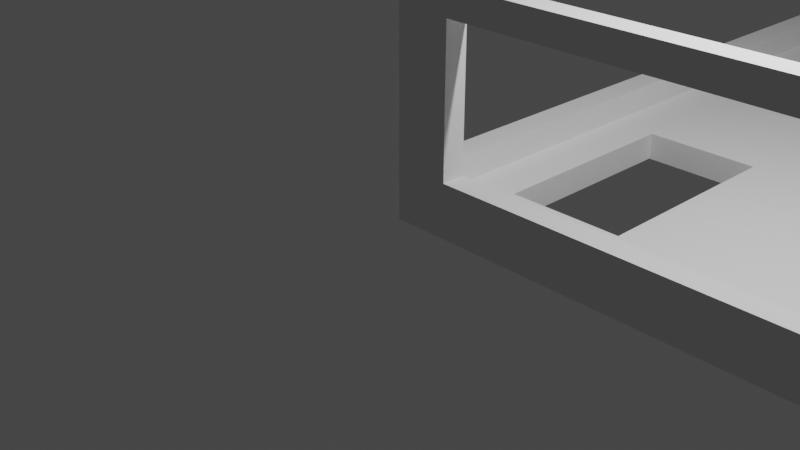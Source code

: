 # Source: cajoncascada.blend  (saved by Blender 3.5.10; exported with 4.5.12 LTS)
import bpy
from mathutils import Matrix  # noqa: F401  (used for matrix-valued properties, if any)

bpy.ops.wm.read_factory_settings(use_empty=True)
scene = bpy.context.scene
scene.name = 'Scene'

# ---- collections
col_collection = bpy.data.collections.new('Collection'); scene.collection.children.link(col_collection)

# ---- world
world_world = bpy.data.worlds.new('World'); scene.world = world_world
world_world.use_nodes = True; world_world.node_tree.nodes.clear()
_N = world_world.node_tree.nodes; _L = world_world.node_tree.links
n0 = _N.new('ShaderNodeOutputWorld'); n0.name = 'World Output'; n0.location = (300, 300)
n1 = _N.new('ShaderNodeBackground'); n1.name = 'Background'; n1.location = (10, 300)
n1.inputs[0].default_value = (0.05088, 0.05088, 0.05088, 1.0)
_L.new(n1.outputs[0], n0.inputs[0])
n0.is_active_output = True
world_world.color = (0.05088, 0.05088, 0.05088)
world_world.use_sun_shadow = False
world_world.sun_shadow_jitter_overblur = 0.0

# ---- cameras
cam_camera = bpy.data.cameras.new('Camera')
cam_camera.clip_end = 100.0
cam_camera.ortho_scale = 7.314

# ---- lights
light_light = bpy.data.lights.new('Light', 'POINT')
light_light.transmission_factor = 0.0
light_light.energy = 1000.0
light_light.shadow_soft_size = 0.1
light_light.shadow_maximum_resolution = 0.006
light_light.use_absolute_resolution = True

# ---- meshes
me_cube_002 = bpy.data.meshes.new('Cube.002')
me_cube_002.from_pydata([(-1.0, -0.8791, -0.4098), (-0.943, -0.8791, 1.202), (-1.0, 1.539, -0.4098), (-0.943, 1.539, 1.202), (0.94, -0.8791, -0.4098), (0.883, -0.8791, 1.202), (0.94, 1.539, -0.4098), (0.883, 1.539, 1.202), (-1.0, -0.8791, 1.202), (-1.0, 1.539, 1.202), (0.94, 1.539, 1.202), (0.94, -0.8791, 1.202), (-0.943, -0.8791, -0.4098), (-0.943, 1.539, -0.4098), (0.883, 1.539, -0.4098), (0.883, -0.8791, -0.4098), (-0.8771, -0.947, 1.202), (-0.8771, 1.607, 1.202), (-0.8771, -0.947, -0.4098), (-0.8771, 1.607, -0.4098), (-0.8771, 1.66, -0.4098), (-0.8771, -1.0, -0.4098), (-0.8771, -1.0, 1.202), (-0.8771, 1.66, 1.202), (0.8209, 1.607, 1.202), (0.8209, -0.947, 1.202), (0.8209, 1.607, -0.4098), (0.8209, -0.947, -0.4098), (0.8209, 1.66, 1.202), (0.8209, 1.66, -0.4098), (0.8209, -1.0, -0.4098), (0.8209, -1.0, 1.202), (-0.943, 1.607, 1.5), (0.883, 1.607, 1.5), (-0.836, 1.5, -0.7), (0.776, 1.5, -0.7), (-1.0, 1.66, 1.5), (-0.836, 1.5, -1.0), (0.776, 1.5, -1.0), (0.94, 1.66, 1.5), (0.883, -0.947, 1.5), (-0.943, -0.947, 1.5), (0.776, -0.84, -0.7), (-0.836, -0.84, -0.7), (-0.836, -0.84, -1.0), (-1.0, -1.0, 1.5), (0.94, -1.0, 1.5), (0.776, -0.84, -1.0), (-0.943, -0.947, -0.7), (-0.943, 1.607, -0.7), (0.883, 1.607, -0.7), (0.883, -0.947, -0.7), (-1.0, 1.66, -1.0), (-1.0, -1.0, -1.0), (0.94, 1.66, -1.0), (0.94, -1.0, -1.0), (0.94, -0.372, -1.0), (0.94, 0.02219, -1.0), (0.94, 0.6286, -1.0), (0.94, 1.032, -1.0), (0.883, 1.032, -0.7), (0.883, 0.6286, -0.7), (0.883, 0.02219, -0.7), (0.883, -0.372, -0.7), (0.883, 1.032, -0.4098), (0.883, 0.6286, -0.4098), (0.883, 0.02219, -0.4098), (0.883, -0.372, -0.4098), (0.94, -0.372, -0.4098), (0.94, 0.02219, -0.4098), (0.94, 0.6286, -0.4098), (0.94, 1.032, -0.4098), (0.776, 1.032, -0.7), (0.776, 0.6286, -0.7), (0.776, 0.02219, -0.7), (0.776, -0.372, -0.7), (0.776, -0.372, -1.0), (0.776, 0.02219, -1.0), (0.776, 0.6286, -1.0), (0.776, 1.032, -1.0), (-1.0, 1.032, -1.0), (-1.0, 0.6286, -1.0), (-1.0, 0.02219, -1.0), (-1.0, -0.372, -1.0), (-0.943, -0.372, -0.7), (-0.943, 0.02219, -0.7), (-0.943, 0.6286, -0.7), (-0.943, 1.032, -0.7), (-0.943, -0.372, -0.4098), (-0.943, 0.02219, -0.4098), (-0.943, 0.6286, -0.4098), (-0.943, 1.032, -0.4098), (-1.0, 1.032, -0.4098), (-1.0, 0.6286, -0.4098), (-1.0, 0.02219, -0.4098), (-1.0, -0.372, -0.4098), (-0.836, -0.372, -0.7), (-0.836, 0.02219, -0.7), (-0.836, 0.6286, -0.7), (-0.836, 1.032, -0.7), (-0.836, 1.032, -1.0), (-0.836, 0.6286, -1.0), (-0.836, 0.02219, -1.0), (-0.836, -0.372, -1.0), (-0.5806, -1.0, -1.0), (-0.2072, -1.0, -1.0), (0.1902, -1.0, -1.0), (0.5732, -1.0, -1.0), (0.5732, -0.947, -0.7), (0.1902, -0.947, -0.7), (-0.2072, -0.947, -0.7), (-0.5806, -0.947, -0.7), (0.5732, -0.947, -0.4098), (0.1902, -0.947, -0.4098), (-0.2072, -0.947, -0.4098), (-0.5806, -0.947, -0.4098), (-0.5806, -1.0, -0.4098), (-0.2072, -1.0, -0.4098), (0.1902, -1.0, -0.4098), (0.5732, -1.0, -0.4098), (0.5732, -0.84, -0.7), (0.1902, -0.84, -0.7), (-0.2072, -0.84, -0.7), (-0.5806, -0.84, -0.7), (-0.5806, -0.84, -1.0), (-0.2072, -0.84, -1.0), (0.1902, -0.84, -1.0), (0.5732, -0.84, -1.0), (0.5732, 1.66, -1.0), (0.2092, 1.66, -1.0), (-0.2072, 1.66, -1.0), (-0.5806, 1.66, -1.0), (-0.5806, 1.607, -0.7), (-0.2072, 1.607, -0.7), (0.2092, 1.607, -0.7), (0.5732, 1.607, -0.7), (-0.5806, 1.607, -0.4098), (-0.2072, 1.607, -0.4098), (0.2092, 1.607, -0.4098), (0.5732, 1.607, -0.4098), (0.5732, 1.66, -0.4098), (0.2092, 1.66, -0.4098), (-0.2072, 1.66, -0.4098), (-0.5806, 1.66, -0.4098), (-0.5806, 1.5, -0.7), (-0.2072, 1.5, -0.7), (0.2092, 1.5, -0.7), (0.5732, 1.5, -0.7), (0.5732, 1.5, -1.0), (0.2092, 1.5, -1.0), (-0.2072, 1.5, -1.0), (-0.5806, 1.5, -1.0), (-0.5806, 1.032, -0.7), (-0.2072, 1.032, -0.7), (0.2092, 1.032, -0.7), (0.5732, 1.032, -0.7), (0.5732, 1.032, -1.0), (0.2092, 1.032, -1.0), (-0.2072, 1.032, -1.0), (-0.5806, 1.032, -1.0), (0.5732, -0.372, -0.7), (0.1902, -0.372, -0.7), (-0.2072, -0.372, -0.7), (-0.5806, -0.372, -0.7), (-0.5806, -0.372, -1.0), (-0.2072, -0.372, -1.0), (0.1902, -0.372, -1.0), (0.5732, -0.372, -1.0)], [], [(16, 22, 21, 18), (16, 25, 31, 22), (27, 30, 31, 25), (67, 15, 4, 68), (99, 100, 37, 34), (14, 6, 10, 7), (41, 32, 36, 45), (32, 33, 39, 36), (33, 40, 46, 39), (40, 41, 45, 46), (147, 148, 38, 35), (5, 7, 10, 11), (115, 18, 21, 116), (15, 5, 11, 4), (1, 3, 32, 41), (88, 12, 48, 84), (12, 1, 41, 48), (3, 13, 49, 32), (92, 2, 52, 80), (8, 0, 53, 45), (9, 8, 45, 36), (2, 9, 36, 52), (7, 5, 40, 33), (64, 14, 50, 60), (5, 15, 51, 40), (14, 7, 33, 50), (10, 6, 54, 39), (68, 4, 55, 56), (11, 10, 39, 46), (4, 11, 46, 55), (17, 24, 33, 32), (136, 19, 49, 132), (19, 17, 32, 49), (24, 26, 50, 33), (23, 20, 52, 36), (140, 29, 54, 128), (28, 23, 36, 39), (29, 28, 39, 54), (25, 16, 41, 40), (112, 27, 51, 108), (27, 25, 40, 51), (16, 18, 48, 41), (21, 22, 45, 53), (31, 30, 55, 46), (116, 21, 53, 104), (22, 31, 46, 45), (1, 12, 0, 8), (3, 1, 8, 9), (13, 3, 9, 2), (91, 13, 2, 92), (19, 20, 23, 17), (24, 17, 23, 28), (26, 24, 28, 29), (139, 26, 29, 140), (99, 34, 49, 87), (147, 35, 50, 135), (75, 42, 51, 63), (123, 43, 48, 111), (103, 44, 53, 83), (151, 37, 52, 131), (79, 38, 54, 59), (127, 47, 55, 107), (123, 124, 44, 43), (75, 76, 47, 42), (35, 38, 79, 72), (73, 78, 77, 74), (47, 76, 56, 55), (76, 77, 57, 56), (77, 78, 58, 57), (78, 79, 59, 58), (35, 72, 60, 50), (72, 73, 61, 60), (73, 74, 62, 61), (74, 75, 63, 62), (6, 71, 59, 54), (71, 70, 58, 59), (70, 69, 57, 58), (69, 68, 56, 57), (15, 67, 63, 51), (67, 66, 62, 63), (66, 65, 61, 62), (65, 64, 60, 61), (14, 64, 71, 6), (64, 65, 70, 71), (65, 66, 69, 70), (66, 67, 68, 69), (37, 100, 80, 52), (100, 101, 81, 80), (101, 102, 82, 81), (102, 103, 83, 82), (43, 96, 84, 48), (96, 97, 85, 84), (97, 98, 86, 85), (98, 99, 87, 86), (12, 88, 95, 0), (88, 89, 94, 95), (89, 90, 93, 94), (90, 91, 92, 93), (0, 95, 83, 53), (95, 94, 82, 83), (94, 93, 81, 82), (93, 92, 80, 81), (13, 91, 87, 49), (91, 90, 86, 87), (90, 89, 85, 86), (89, 88, 84, 85), (43, 44, 103, 96), (97, 102, 101, 98), (101, 78, 73, 98), (72, 99, 98, 73), (100, 99, 72, 79), (101, 100, 79, 78), (77, 102, 97, 74), (103, 102, 77, 76), (76, 75, 96, 103), (97, 96, 75, 74), (42, 47, 127, 120), (126, 121, 161, 166), (121, 126, 125, 122), (124, 123, 163, 164), (44, 124, 104, 53), (124, 125, 105, 104), (125, 126, 106, 105), (126, 127, 107, 106), (42, 120, 108, 51), (120, 121, 109, 108), (121, 122, 110, 109), (122, 123, 111, 110), (30, 119, 107, 55), (119, 118, 106, 107), (118, 117, 105, 106), (117, 116, 104, 105), (18, 115, 111, 48), (115, 114, 110, 111), (114, 113, 109, 110), (113, 112, 108, 109), (27, 112, 119, 30), (112, 113, 118, 119), (113, 114, 117, 118), (114, 115, 116, 117), (38, 148, 128, 54), (148, 149, 129, 128), (149, 150, 130, 129), (150, 151, 131, 130), (34, 144, 132, 49), (144, 145, 133, 132), (145, 146, 134, 133), (146, 147, 135, 134), (19, 136, 143, 20), (136, 137, 142, 143), (137, 138, 141, 142), (138, 139, 140, 141), (20, 143, 131, 52), (143, 142, 130, 131), (142, 141, 129, 130), (141, 140, 128, 129), (26, 139, 135, 50), (139, 138, 134, 135), (138, 137, 133, 134), (137, 136, 132, 133), (34, 37, 151, 144), (150, 145, 153, 158), (145, 150, 149, 146), (148, 147, 155, 156), (152, 159, 158, 153), (154, 157, 156, 155), (151, 150, 158, 159), (149, 148, 156, 157), (147, 146, 154, 155), (145, 144, 152, 153), (146, 149, 157, 154), (144, 151, 159, 152), (160, 167, 166, 161), (162, 165, 164, 163), (127, 126, 166, 167), (125, 124, 164, 165), (123, 122, 162, 163), (121, 120, 160, 161), (122, 125, 165, 162), (120, 127, 167, 160)])
_uv = me_cube_002.uv_layers.new(name='UVMap')
_uv.uv.foreach_set('vector', [0.8634, 0.75, 0.6069, 0.9813, 0.3931, 0.9813, 0.8634, 0.75, 0.8634, 0.75, 0.6366, 0.75, 0.6069, 0.7687, 0.6069, 0.9813, 0.6366, 0.75, 0.3931, 0.7687, 0.6069, 0.7687, 0.6366, 0.75, 0.625, 0.6907, 0.625, 0.7345, 0.3925, 0.7369, 0.3925, 0.6921, 0.8604, 0.5563, 0.1435, 0.5581, 0.1435, 0.5135, 0.8604, 0.5105, 0.625, 0.5155, 0.3925, 0.5131, 0.6075, 0.5131, 0.625, 0.5155, 0.875, 0.75, 0.875, 0.5, 0.875, 0.5, 0.875, 0.75, 0.875, 0.5, 0.625, 0.5, 0.625, 0.5, 0.875, 0.5, 0.625, 0.5, 0.625, 0.75, 0.625, 0.75, 0.625, 0.5, 0.625, 0.75, 0.875, 0.75, 0.875, 0.75, 0.625, 0.75, 0.6838, 0.5105, 0.3139, 0.5135, 0.3565, 0.5135, 0.6396, 0.5105, 0.625, 0.7345, 0.625, 0.5155, 0.6075, 0.5131, 0.6075, 0.7369, 0.818, 0.75, 0.8634, 0.75, 0.3931, 0.9813, 0.3931, 0.9388, 0.625, 0.7345, 0.625, 0.7345, 0.6075, 0.7369, 0.3925, 0.7369, 0.875, 0.7361, 0.875, 0.5139, 0.875, 0.5, 0.875, 0.75, 0.875, 0.6917, 0.875, 0.7361, 0.875, 0.75, 0.875, 0.7, 0.875, 0.7361, 0.875, 0.7361, 0.875, 0.75, 0.875, 0.75, 0.875, 0.5139, 0.875, 0.5139, 0.875, 0.5, 0.875, 0.5, 0.3929, 0.1919, 0.3929, 0.2365, 0.375, 0.25, 0.375, 0.2, 0.6071, 0.01346, 0.3929, 0.01346, 0.375, 0.0, 0.625, 0.0, 0.6071, 0.2365, 0.6071, 0.01346, 0.625, 0.0, 0.625, 0.25, 0.3929, 0.2365, 0.6071, 0.2365, 0.625, 0.25, 0.375, 0.25, 0.625, 0.5155, 0.625, 0.7345, 0.625, 0.75, 0.625, 0.5, 0.625, 0.5593, 0.625, 0.5155, 0.625, 0.5, 0.625, 0.55, 0.625, 0.7345, 0.625, 0.7345, 0.625, 0.75, 0.625, 0.75, 0.625, 0.5155, 0.625, 0.5155, 0.625, 0.5, 0.625, 0.5, 0.6075, 0.5131, 0.3925, 0.5131, 0.375, 0.5, 0.625, 0.5, 0.3925, 0.6921, 0.3925, 0.7369, 0.375, 0.75, 0.375, 0.7, 0.6075, 0.7369, 0.6075, 0.5131, 0.625, 0.5, 0.625, 0.75, 0.3925, 0.7369, 0.6075, 0.7369, 0.625, 0.75, 0.375, 0.75, 0.8633, 0.5, 0.6367, 0.5, 0.625, 0.5, 0.875, 0.5, 0.818, 0.5, 0.8633, 0.5, 0.875, 0.5, 0.825, 0.5, 0.8633, 0.5, 0.8633, 0.5, 0.875, 0.5, 0.875, 0.5, 0.6367, 0.5, 0.6367, 0.5, 0.625, 0.5, 0.625, 0.5, 0.6241, 0.2509, 0.3759, 0.2509, 0.375, 0.25, 0.625, 0.25, 0.3759, 0.4494, 0.3759, 0.4991, 0.375, 0.5, 0.375, 0.45, 0.6241, 0.4991, 0.6241, 0.2509, 0.625, 0.25, 0.625, 0.5, 0.3759, 0.4991, 0.6241, 0.4991, 0.625, 0.5, 0.375, 0.5, 0.6366, 0.75, 0.8634, 0.75, 0.875, 0.75, 0.625, 0.75, 0.682, 0.75, 0.6366, 0.75, 0.625, 0.75, 0.675, 0.75, 0.6366, 0.75, 0.6366, 0.75, 0.625, 0.75, 0.625, 0.75, 0.8634, 0.75, 0.8634, 0.75, 0.875, 0.75, 0.875, 0.75, 0.3931, 0.9813, 0.6069, 0.9813, 0.625, 1.0, 0.375, 1.0, 0.6069, 0.7687, 0.3931, 0.7687, 0.375, 0.75, 0.625, 0.75, 0.3931, 0.9388, 0.3931, 0.9813, 0.375, 1.0, 0.375, 0.95, 0.6069, 0.9813, 0.6069, 0.7687, 0.625, 0.75, 0.625, 1.0, 0.875, 0.7361, 0.875, 0.7361, 0.3929, 0.01346, 0.6071, 0.01346, 0.875, 0.5139, 0.875, 0.7361, 0.6071, 0.01346, 0.6071, 0.2365, 0.875, 0.5139, 0.875, 0.5139, 0.6071, 0.2365, 0.3929, 0.2365, 0.875, 0.5583, 0.875, 0.5139, 0.3929, 0.2365, 0.3929, 0.1919, 0.8633, 0.5, 0.3759, 0.2509, 0.6241, 0.2509, 0.8633, 0.5, 0.6367, 0.5, 0.8633, 0.5, 0.6241, 0.2509, 0.6241, 0.4991, 0.6367, 0.5, 0.6367, 0.5, 0.6241, 0.4991, 0.3759, 0.4991, 0.682, 0.5, 0.6367, 0.5, 0.3759, 0.4991, 0.3759, 0.4494, 0.8604, 0.5563, 0.8604, 0.5105, 0.875, 0.5, 0.875, 0.55, 0.6838, 0.5105, 0.6396, 0.5105, 0.625, 0.5, 0.675, 0.5, 0.6396, 0.6937, 0.6396, 0.7395, 0.625, 0.75, 0.625, 0.7, 0.8162, 0.7395, 0.8604, 0.7395, 0.875, 0.75, 0.825, 0.75, 0.1435, 0.6919, 0.1435, 0.7365, 0.125, 0.75, 0.125, 0.7, 0.1861, 0.5135, 0.1435, 0.5135, 0.125, 0.5, 0.175, 0.5, 0.3565, 0.5581, 0.3565, 0.5135, 0.375, 0.5, 0.375, 0.55, 0.3139, 0.7365, 0.3565, 0.7365, 0.375, 0.75, 0.325, 0.75, 0.8162, 0.7395, 0.1861, 0.7365, 0.1435, 0.7365, 0.8604, 0.7395, 0.6396, 0.6937, 0.3565, 0.6919, 0.3565, 0.7365, 0.6396, 0.7395, 0.6396, 0.5105, 0.3565, 0.5135, 0.3565, 0.5581, 0.6396, 0.5563, 0.6396, 0.6021, 0.3565, 0.6027, 0.3565, 0.6473, 0.6396, 0.6479, 0.3565, 0.7365, 0.3565, 0.6919, 0.375, 0.7, 0.375, 0.75, 0.3565, 0.6919, 0.3565, 0.6473, 0.375, 0.65, 0.375, 0.7, 0.3565, 0.6473, 0.3565, 0.6027, 0.375, 0.6, 0.375, 0.65, 0.3565, 0.6027, 0.3565, 0.5581, 0.375, 0.55, 0.375, 0.6, 0.6396, 0.5105, 0.6396, 0.5563, 0.625, 0.55, 0.625, 0.5, 0.6396, 0.5563, 0.6396, 0.6021, 0.625, 0.6, 0.625, 0.55, 0.6396, 0.6021, 0.6396, 0.6479, 0.625, 0.65, 0.625, 0.6, 0.6396, 0.6479, 0.6396, 0.6937, 0.625, 0.7, 0.625, 0.65, 0.3925, 0.5131, 0.3925, 0.5579, 0.375, 0.55, 0.375, 0.5, 0.3925, 0.5579, 0.3925, 0.6026, 0.375, 0.6, 0.375, 0.55, 0.3925, 0.6026, 0.3925, 0.6474, 0.375, 0.65, 0.375, 0.6, 0.3925, 0.6474, 0.3925, 0.6921, 0.375, 0.7, 0.375, 0.65, 0.625, 0.7345, 0.625, 0.6907, 0.625, 0.7, 0.625, 0.75, 0.625, 0.6907, 0.625, 0.6469, 0.625, 0.65, 0.625, 0.7, 0.625, 0.6469, 0.625, 0.6031, 0.625, 0.6, 0.625, 0.65, 0.625, 0.6031, 0.625, 0.5593, 0.625, 0.55, 0.625, 0.6, 0.625, 0.5155, 0.625, 0.5593, 0.3925, 0.5579, 0.3925, 0.5131, 0.625, 0.5593, 0.625, 0.6031, 0.3925, 0.6026, 0.3925, 0.5579, 0.625, 0.6031, 0.625, 0.6469, 0.3925, 0.6474, 0.3925, 0.6026, 0.625, 0.6469, 0.625, 0.6907, 0.3925, 0.6921, 0.3925, 0.6474, 0.1435, 0.5135, 0.1435, 0.5581, 0.125, 0.55, 0.125, 0.5, 0.1435, 0.5581, 0.1435, 0.6027, 0.125, 0.6, 0.125, 0.55, 0.1435, 0.6027, 0.1435, 0.6473, 0.125, 0.65, 0.125, 0.6, 0.1435, 0.6473, 0.1435, 0.6919, 0.125, 0.7, 0.125, 0.65, 0.8604, 0.7395, 0.8604, 0.6937, 0.875, 0.7, 0.875, 0.75, 0.8604, 0.6937, 0.8604, 0.6479, 0.875, 0.65, 0.875, 0.7, 0.8604, 0.6479, 0.8604, 0.6021, 0.875, 0.6, 0.875, 0.65, 0.8604, 0.6021, 0.8604, 0.5563, 0.875, 0.55, 0.875, 0.6, 0.875, 0.7361, 0.875, 0.6917, 0.3929, 0.05808, 0.3929, 0.01346, 0.875, 0.6917, 0.875, 0.6472, 0.3929, 0.1027, 0.3929, 0.05808, 0.875, 0.6472, 0.875, 0.6028, 0.3929, 0.1473, 0.3929, 0.1027, 0.875, 0.6028, 0.875, 0.5583, 0.3929, 0.1919, 0.3929, 0.1473, 0.3929, 0.01346, 0.3929, 0.05808, 0.375, 0.05, 0.375, 0.0, 0.3929, 0.05808, 0.3929, 0.1027, 0.375, 0.1, 0.375, 0.05, 0.3929, 0.1027, 0.3929, 0.1473, 0.375, 0.15, 0.375, 0.1, 0.3929, 0.1473, 0.3929, 0.1919, 0.375, 0.2, 0.375, 0.15, 0.875, 0.5139, 0.875, 0.5583, 0.875, 0.55, 0.875, 0.5, 0.875, 0.5583, 0.875, 0.6028, 0.875, 0.6, 0.875, 0.55, 0.875, 0.6028, 0.875, 0.6472, 0.875, 0.65, 0.875, 0.6, 0.875, 0.6472, 0.875, 0.6917, 0.875, 0.7, 0.875, 0.65, 0.8604, 0.7395, 0.1435, 0.7365, 0.1435, 0.6919, 0.8604, 0.6937, 0.8604, 0.6479, 0.1435, 0.6473, 0.1435, 0.6027, 0.8604, 0.6021, 0.0, 0.0, 0.0, 0.0, 0.0, 0.0, 0.0, 0.0, 0.0, 0.0, 0.0, 0.0, 0.0, 0.0, 0.0, 0.0, 0.0, 0.0, 0.0, 0.0, 0.0, 0.0, 0.0, 0.0, 0.0, 0.0, 0.0, 0.0, 0.0, 0.0, 0.0, 0.0, 0.3565, 0.6473, 0.1435, 0.6473, 0.8604, 0.6479, 0.6396, 0.6479, 0.0, 0.0, 0.0, 0.0, 0.0, 0.0, 0.0, 0.0, 0.0, 0.0, 0.0, 0.0, 0.0, 0.0, 0.0, 0.0, 0.0, 0.0, 0.0, 0.0, 0.0, 0.0, 0.0, 0.0, 0.6396, 0.7395, 0.3565, 0.7365, 0.3139, 0.7365, 0.6838, 0.7395, 0.2713, 0.7365, 0.7279, 0.7395, 0.7279, 0.7395, 0.2713, 0.7365, 0.7279, 0.7395, 0.2713, 0.7365, 0.2287, 0.7365, 0.7721, 0.7395, 0.1861, 0.7365, 0.8162, 0.7395, 0.8162, 0.7395, 0.1861, 0.7365, 0.1435, 0.7365, 0.1861, 0.7365, 0.175, 0.75, 0.125, 0.75, 0.1861, 0.7365, 0.2287, 0.7365, 0.225, 0.75, 0.175, 0.75, 0.2287, 0.7365, 0.2713, 0.7365, 0.275, 0.75, 0.225, 0.75, 0.2713, 0.7365, 0.3139, 0.7365, 0.325, 0.75, 0.275, 0.75, 0.6396, 0.7395, 0.6838, 0.7395, 0.675, 0.75, 0.625, 0.75, 0.6838, 0.7395, 0.7279, 0.7395, 0.725, 0.75, 0.675, 0.75, 0.7279, 0.7395, 0.7721, 0.7395, 0.775, 0.75, 0.725, 0.75, 0.7721, 0.7395, 0.8162, 0.7395, 0.825, 0.75, 0.775, 0.75, 0.3931, 0.7687, 0.3931, 0.8112, 0.375, 0.8, 0.375, 0.75, 0.3931, 0.8112, 0.3931, 0.8537, 0.375, 0.85, 0.375, 0.8, 0.3931, 0.8537, 0.3931, 0.8963, 0.375, 0.9, 0.375, 0.85, 0.3931, 0.8963, 0.3931, 0.9388, 0.375, 0.95, 0.375, 0.9, 0.8634, 0.75, 0.818, 0.75, 0.825, 0.75, 0.875, 0.75, 0.818, 0.75, 0.7727, 0.75, 0.775, 0.75, 0.825, 0.75, 0.7727, 0.75, 0.7273, 0.75, 0.725, 0.75, 0.775, 0.75, 0.7273, 0.75, 0.682, 0.75, 0.675, 0.75, 0.725, 0.75, 0.6366, 0.75, 0.682, 0.75, 0.3931, 0.8112, 0.3931, 0.7687, 0.682, 0.75, 0.7273, 0.75, 0.3931, 0.8537, 0.3931, 0.8112, 0.7273, 0.75, 0.7727, 0.75, 0.3931, 0.8963, 0.3931, 0.8537, 0.7727, 0.75, 0.818, 0.75, 0.3931, 0.9388, 0.3931, 0.8963, 0.3565, 0.5135, 0.3139, 0.5135, 0.325, 0.5, 0.375, 0.5, 0.3139, 0.5135, 0.2713, 0.5135, 0.275, 0.5, 0.325, 0.5, 0.2713, 0.5135, 0.2287, 0.5135, 0.225, 0.5, 0.275, 0.5, 0.2287, 0.5135, 0.1861, 0.5135, 0.175, 0.5, 0.225, 0.5, 0.8604, 0.5105, 0.8162, 0.5105, 0.825, 0.5, 0.875, 0.5, 0.8162, 0.5105, 0.7721, 0.5105, 0.775, 0.5, 0.825, 0.5, 0.7721, 0.5105, 0.7279, 0.5105, 0.725, 0.5, 0.775, 0.5, 0.7279, 0.5105, 0.6838, 0.5105, 0.675, 0.5, 0.725, 0.5, 0.8633, 0.5, 0.818, 0.5, 0.3759, 0.3006, 0.3759, 0.2509, 0.818, 0.5, 0.7727, 0.5, 0.3759, 0.3502, 0.3759, 0.3006, 0.7727, 0.5, 0.7273, 0.5, 0.3759, 0.3998, 0.3759, 0.3502, 0.7273, 0.5, 0.682, 0.5, 0.3759, 0.4494, 0.3759, 0.3998, 0.3759, 0.2509, 0.3759, 0.3006, 0.375, 0.3, 0.375, 0.25, 0.3759, 0.3006, 0.3759, 0.3502, 0.375, 0.35, 0.375, 0.3, 0.3759, 0.3502, 0.3759, 0.3998, 0.375, 0.4, 0.375, 0.35, 0.3759, 0.3998, 0.3759, 0.4494, 0.375, 0.45, 0.375, 0.4, 0.6367, 0.5, 0.682, 0.5, 0.675, 0.5, 0.625, 0.5, 0.682, 0.5, 0.7273, 0.5, 0.725, 0.5, 0.675, 0.5, 0.7273, 0.5, 0.7727, 0.5, 0.775, 0.5, 0.725, 0.5, 0.7727, 0.5, 0.818, 0.5, 0.825, 0.5, 0.775, 0.5, 0.8604, 0.5105, 0.1435, 0.5135, 0.1861, 0.5135, 0.8162, 0.5105, 0.2287, 0.5135, 0.7721, 0.5105, 0.7721, 0.5105, 0.2287, 0.5135, 0.7721, 0.5105, 0.2287, 0.5135, 0.2713, 0.5135, 0.7279, 0.5105, 0.3139, 0.5135, 0.6838, 0.5105, 0.6838, 0.5105, 0.3139, 0.5135, 0.8162, 0.5105, 0.1861, 0.5135, 0.2287, 0.5135, 0.7721, 0.5105, 0.7279, 0.5105, 0.2713, 0.5135, 0.3139, 0.5135, 0.6838, 0.5105, 0.1861, 0.5135, 0.2287, 0.5135, 0.2287, 0.5135, 0.1861, 0.5135, 0.2713, 0.5135, 0.3139, 0.5135, 0.3139, 0.5135, 0.2713, 0.5135, 0.6838, 0.5105, 0.7279, 0.5105, 0.7279, 0.5105, 0.6838, 0.5105, 0.7721, 0.5105, 0.8162, 0.5105, 0.8162, 0.5105, 0.7721, 0.5105, 0.7279, 0.5105, 0.2713, 0.5135, 0.2713, 0.5135, 0.7279, 0.5105, 0.8162, 0.5105, 0.1861, 0.5135, 0.1861, 0.5135, 0.8162, 0.5105, 0.6838, 0.7395, 0.3139, 0.7365, 0.2713, 0.7365, 0.7279, 0.7395, 0.7721, 0.7395, 0.2287, 0.7365, 0.1861, 0.7365, 0.8162, 0.7395, 0.3139, 0.7365, 0.2713, 0.7365, 0.2713, 0.7365, 0.3139, 0.7365, 0.2287, 0.7365, 0.1861, 0.7365, 0.1861, 0.7365, 0.2287, 0.7365, 0.8162, 0.7395, 0.7721, 0.7395, 0.7721, 0.7395, 0.8162, 0.7395, 0.7279, 0.7395, 0.6838, 0.7395, 0.6838, 0.7395, 0.7279, 0.7395, 0.7721, 0.7395, 0.2287, 0.7365, 0.2287, 0.7365, 0.7721, 0.7395, 0.6838, 0.7395, 0.3139, 0.7365, 0.3139, 0.7365, 0.6838, 0.7395])
me_cube_002.update()

# ---- objects
ob_light = bpy.data.objects.new('Light', light_light)
ob_camera = bpy.data.objects.new('Camera', cam_camera)
ob_cube = bpy.data.objects.new('Cube', me_cube_002)

# ---- transforms, parenting, visibility, modifiers, constraints
ob_light.location = (4.076, 1.005, 5.904)
ob_light.rotation_euler = (0.6503, 0.05522, 1.866)
ob_light.lock_rotations_4d = False
ob_light.empty_display_type = 'ARROWS'
ob_light.color = (0.0, 0.0, 0.0, 0.0)
ob_light.lineart.crease_threshold = 0.0
ob_camera.location = (7.359, -6.926, 4.958)
ob_camera.rotation_euler = (1.109, 0.0, 0.8149)
ob_camera.lock_rotations_4d = False
ob_camera.empty_display_type = 'ARROWS'
ob_camera.color = (0.0, 0.0, 0.0, 0.0)
ob_camera.display_type = 'WIRE'
ob_camera.lineart.crease_threshold = 0.0
ob_cube.location = (5.0, 5.0, 1.0)
ob_cube.scale = (5.0, 5.0, 1.0)

# ---- collection membership
col_collection.objects.link(ob_light)
col_collection.objects.link(ob_camera)
col_collection.objects.link(ob_cube)

# ---- scene / render settings (as saved in the file)
scene.camera = ob_camera
scene.frame_start = 1; scene.frame_end = 250; scene.frame_set(2)
scene.render.engine = 'BLENDER_EEVEE_NEXT'
scene.cycles.sampling_pattern = 'TABULATED_SOBOL'
scene.view_settings.view_transform = 'Filmic'
scene.unit_settings.scale_length = 0.01
bpy.context.view_layer.update()
